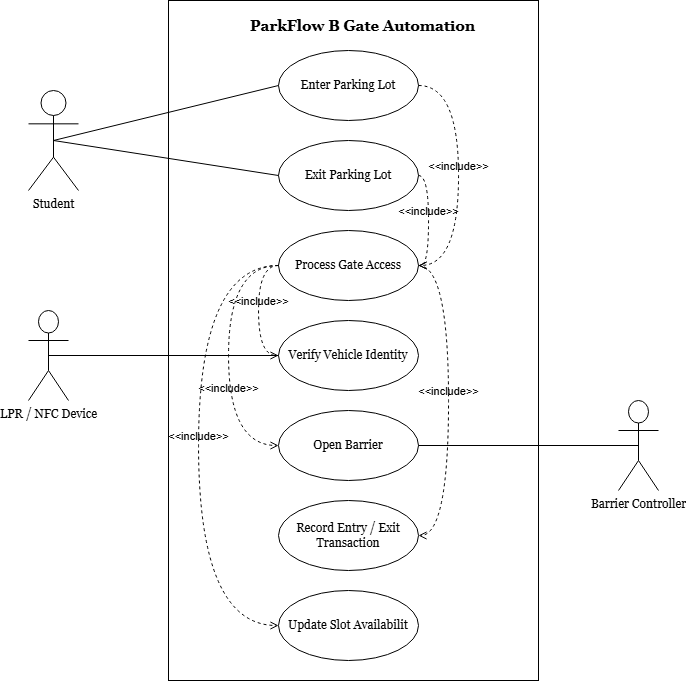

The diagram above was exported from draw.io. Its source (the exported page's mxGraphModel, read from the mxfile embedded in the PNG):
<mxGraphModel dx="2315" dy="783" grid="1" gridSize="10" guides="1" tooltips="1" connect="1" arrows="1" fold="1" page="1" pageScale="1" pageWidth="827" pageHeight="1169" math="0" shadow="0">
  <root>
    <mxCell id="0" />
    <mxCell id="1" parent="0" />
    <mxCell id="SokFXa-1ztYCy1EbjlKT-26" parent="1" style="html=1;whiteSpace=wrap;fontFamily=Georgia;" value="" vertex="1">
      <mxGeometry height="680" width="370" x="140" y="120" as="geometry" />
    </mxCell>
    <mxCell id="SokFXa-1ztYCy1EbjlKT-1" parent="1" style="ellipse;whiteSpace=wrap;html=1;fontFamily=Georgia;" value="Enter Parking Lot" vertex="1">
      <mxGeometry height="70" width="140" x="250" y="170" as="geometry" />
    </mxCell>
    <mxCell id="SokFXa-1ztYCy1EbjlKT-2" parent="1" style="ellipse;whiteSpace=wrap;html=1;fontFamily=Georgia;" value="Exit Parking Lot" vertex="1">
      <mxGeometry height="70" width="140" x="250" y="260" as="geometry" />
    </mxCell>
    <mxCell id="SokFXa-1ztYCy1EbjlKT-3" parent="1" style="ellipse;whiteSpace=wrap;html=1;fontFamily=Georgia;" value="Process Gate Access" vertex="1">
      <mxGeometry height="70" width="140" x="250" y="350" as="geometry" />
    </mxCell>
    <mxCell id="SokFXa-1ztYCy1EbjlKT-4" parent="1" style="ellipse;whiteSpace=wrap;html=1;fontFamily=Georgia;" value="Verify Vehicle Identity" vertex="1">
      <mxGeometry height="70" width="140" x="250" y="440" as="geometry" />
    </mxCell>
    <mxCell id="SokFXa-1ztYCy1EbjlKT-5" parent="1" style="ellipse;whiteSpace=wrap;html=1;fontFamily=Georgia;" value="Open Barrier" vertex="1">
      <mxGeometry height="70" width="140" x="250" y="530" as="geometry" />
    </mxCell>
    <mxCell id="SokFXa-1ztYCy1EbjlKT-9" parent="1" style="shape=umlActor;verticalLabelPosition=bottom;verticalAlign=top;html=1;fontFamily=Georgia;" value="Student" vertex="1">
      <mxGeometry height="100" width="50" y="210" as="geometry" />
    </mxCell>
    <mxCell id="SokFXa-1ztYCy1EbjlKT-10" edge="1" parent="1" source="SokFXa-1ztYCy1EbjlKT-9" style="endArrow=none;html=1;rounded=0;exitX=0.5;exitY=0.5;exitDx=0;exitDy=0;exitPerimeter=0;entryX=0;entryY=0.5;entryDx=0;entryDy=0;fontFamily=Georgia;" target="SokFXa-1ztYCy1EbjlKT-1" value="">
      <mxGeometry height="50" relative="1" width="50" as="geometry">
        <mxPoint x="80" y="420" as="sourcePoint" />
        <mxPoint x="130" y="370" as="targetPoint" />
      </mxGeometry>
    </mxCell>
    <mxCell id="SokFXa-1ztYCy1EbjlKT-12" parent="1" style="shape=umlActor;verticalLabelPosition=bottom;verticalAlign=top;html=1;fontFamily=Georgia;" value="LPR / NFC Device" vertex="1">
      <mxGeometry height="90" width="40" y="430" as="geometry" />
    </mxCell>
    <mxCell id="SokFXa-1ztYCy1EbjlKT-14" parent="1" style="ellipse;whiteSpace=wrap;html=1;fontFamily=Georgia;" value="Record Entry / Exit Transaction" vertex="1">
      <mxGeometry height="70" width="140" x="250" y="620" as="geometry" />
    </mxCell>
    <mxCell id="SokFXa-1ztYCy1EbjlKT-15" edge="1" parent="1" source="SokFXa-1ztYCy1EbjlKT-4" style="endArrow=none;html=1;rounded=0;exitX=0;exitY=0.5;exitDx=0;exitDy=0;entryX=0.5;entryY=0.5;entryDx=0;entryDy=0;entryPerimeter=0;fontFamily=Georgia;" target="SokFXa-1ztYCy1EbjlKT-12" value="">
      <mxGeometry height="50" relative="1" width="50" as="geometry">
        <mxPoint x="65" y="510" as="sourcePoint" />
        <mxPoint x="460" y="410" as="targetPoint" />
      </mxGeometry>
    </mxCell>
    <mxCell id="SokFXa-1ztYCy1EbjlKT-27" parent="1" style="text;whiteSpace=wrap;fontSize=15;fontStyle=1;fontFamily=Georgia;" value="ParkFlow B Gate Automation" vertex="1">
      <mxGeometry height="40" width="232.5" x="220" y="130" as="geometry" />
    </mxCell>
    <mxCell id="ubhkl_mxW5gX2j_3N3p4-2" parent="1" style="shape=umlActor;verticalLabelPosition=bottom;verticalAlign=top;html=1;fontFamily=Georgia;" value="Barrier Controller" vertex="1">
      <mxGeometry height="90" width="40" x="590" y="520" as="geometry" />
    </mxCell>
    <mxCell id="ubhkl_mxW5gX2j_3N3p4-5" edge="1" parent="1" source="SokFXa-1ztYCy1EbjlKT-2" style="endArrow=none;html=1;rounded=0;exitX=0;exitY=0.5;exitDx=0;exitDy=0;entryX=0.5;entryY=0.5;entryDx=0;entryDy=0;entryPerimeter=0;fontFamily=Georgia;" target="SokFXa-1ztYCy1EbjlKT-9" value="">
      <mxGeometry height="50" relative="1" width="50" as="geometry">
        <mxPoint x="260" y="665" as="sourcePoint" />
        <mxPoint x="10" y="515" as="targetPoint" />
      </mxGeometry>
    </mxCell>
    <mxCell id="ubhkl_mxW5gX2j_3N3p4-7" edge="1" parent="1" source="ubhkl_mxW5gX2j_3N3p4-2" style="endArrow=none;html=1;rounded=0;exitX=0.5;exitY=0.5;exitDx=0;exitDy=0;entryX=1;entryY=0.5;entryDx=0;entryDy=0;fontFamily=Georgia;exitPerimeter=0;" target="SokFXa-1ztYCy1EbjlKT-5" value="">
      <mxGeometry height="50" relative="1" width="50" as="geometry">
        <mxPoint x="600" y="265" as="sourcePoint" />
        <mxPoint x="400" y="665" as="targetPoint" />
      </mxGeometry>
    </mxCell>
    <mxCell id="ubhkl_mxW5gX2j_3N3p4-19" parent="1" style="ellipse;whiteSpace=wrap;html=1;fontFamily=Georgia;" value="Update Slot Availabilit" vertex="1">
      <mxGeometry height="70" width="140" x="250" y="710" as="geometry" />
    </mxCell>
    <mxCell id="ubhkl_mxW5gX2j_3N3p4-22" edge="1" parent="1" source="SokFXa-1ztYCy1EbjlKT-1" style="html=1;verticalAlign=bottom;labelBackgroundColor=none;endArrow=open;endFill=0;dashed=1;rounded=0;exitX=1;exitY=0.5;exitDx=0;exitDy=0;entryX=1;entryY=0.5;entryDx=0;entryDy=0;edgeStyle=orthogonalEdgeStyle;curved=1;" target="SokFXa-1ztYCy1EbjlKT-3" value="&amp;lt;&amp;lt;include&amp;gt;&amp;gt;">
      <mxGeometry relative="1" width="160" as="geometry">
        <Array as="points">
          <mxPoint x="430" y="205" />
          <mxPoint x="430" y="385" />
        </Array>
        <mxPoint x="400" y="390" as="sourcePoint" />
        <mxPoint x="560" y="390" as="targetPoint" />
      </mxGeometry>
    </mxCell>
    <mxCell id="ubhkl_mxW5gX2j_3N3p4-23" edge="1" parent="1" source="SokFXa-1ztYCy1EbjlKT-2" style="html=1;verticalAlign=bottom;labelBackgroundColor=none;endArrow=open;endFill=0;dashed=1;rounded=0;elbow=vertical;exitX=1;exitY=0.5;exitDx=0;exitDy=0;entryX=1;entryY=0.5;entryDx=0;entryDy=0;edgeStyle=orthogonalEdgeStyle;curved=1;" target="SokFXa-1ztYCy1EbjlKT-3" value="&amp;lt;&amp;lt;include&amp;gt;&amp;gt;">
      <mxGeometry relative="1" width="160" as="geometry">
        <mxPoint x="440" y="400" as="sourcePoint" />
        <mxPoint x="600" y="400" as="targetPoint" />
      </mxGeometry>
    </mxCell>
    <mxCell id="ubhkl_mxW5gX2j_3N3p4-24" edge="1" parent="1" source="SokFXa-1ztYCy1EbjlKT-3" style="html=1;verticalAlign=bottom;labelBackgroundColor=none;endArrow=open;endFill=0;dashed=1;rounded=0;elbow=vertical;exitX=1;exitY=0.5;exitDx=0;exitDy=0;entryX=1;entryY=0.5;entryDx=0;entryDy=0;edgeStyle=orthogonalEdgeStyle;curved=1;" target="SokFXa-1ztYCy1EbjlKT-14" value="&amp;lt;&amp;lt;include&amp;gt;&amp;gt;">
      <mxGeometry relative="1" width="160" as="geometry">
        <Array as="points">
          <mxPoint x="420" y="385" />
          <mxPoint x="420" y="655" />
        </Array>
        <mxPoint x="460" y="470" as="sourcePoint" />
        <mxPoint x="620" y="470" as="targetPoint" />
      </mxGeometry>
    </mxCell>
    <mxCell id="ubhkl_mxW5gX2j_3N3p4-26" edge="1" parent="1" source="SokFXa-1ztYCy1EbjlKT-3" style="html=1;verticalAlign=bottom;labelBackgroundColor=none;endArrow=open;endFill=0;dashed=1;rounded=0;elbow=vertical;exitX=0;exitY=0.5;exitDx=0;exitDy=0;entryX=0;entryY=0.5;entryDx=0;entryDy=0;edgeStyle=orthogonalEdgeStyle;curved=1;" target="SokFXa-1ztYCy1EbjlKT-4" value="&amp;lt;&amp;lt;include&amp;gt;&amp;gt;">
      <mxGeometry relative="1" width="160" as="geometry">
        <Array as="points">
          <mxPoint x="230" y="385" />
          <mxPoint x="230" y="475" />
        </Array>
        <mxPoint x="210" y="480" as="sourcePoint" />
        <mxPoint x="250" y="470" as="targetPoint" />
      </mxGeometry>
    </mxCell>
    <mxCell id="ubhkl_mxW5gX2j_3N3p4-27" edge="1" parent="1" source="SokFXa-1ztYCy1EbjlKT-3" style="html=1;verticalAlign=bottom;labelBackgroundColor=none;endArrow=open;endFill=0;dashed=1;rounded=0;elbow=vertical;exitX=0;exitY=0.5;exitDx=0;exitDy=0;entryX=0;entryY=0.5;entryDx=0;entryDy=0;edgeStyle=orthogonalEdgeStyle;curved=1;" target="SokFXa-1ztYCy1EbjlKT-5" value="&amp;lt;&amp;lt;include&amp;gt;&amp;gt;">
      <mxGeometry relative="1" width="160" x="0.2982" as="geometry">
        <mxPoint as="offset" />
        <Array as="points">
          <mxPoint x="200" y="385" />
          <mxPoint x="200" y="565" />
        </Array>
        <mxPoint x="180" y="580" as="sourcePoint" />
        <mxPoint x="340" y="580" as="targetPoint" />
      </mxGeometry>
    </mxCell>
    <mxCell id="ubhkl_mxW5gX2j_3N3p4-30" edge="1" parent="1" source="SokFXa-1ztYCy1EbjlKT-3" style="html=1;verticalAlign=bottom;labelBackgroundColor=none;endArrow=open;endFill=0;dashed=1;rounded=0;elbow=vertical;exitX=0;exitY=0.5;exitDx=0;exitDy=0;entryX=0;entryY=0.5;entryDx=0;entryDy=0;edgeStyle=orthogonalEdgeStyle;curved=1;" target="ubhkl_mxW5gX2j_3N3p4-19" value="&amp;lt;&amp;lt;include&amp;gt;&amp;gt;">
      <mxGeometry relative="1" width="160" as="geometry">
        <Array as="points">
          <mxPoint x="170" y="385" />
          <mxPoint x="170" y="745" />
        </Array>
        <mxPoint x="130" y="630" as="sourcePoint" />
        <mxPoint x="290" y="630" as="targetPoint" />
      </mxGeometry>
    </mxCell>
  </root>
</mxGraphModel>